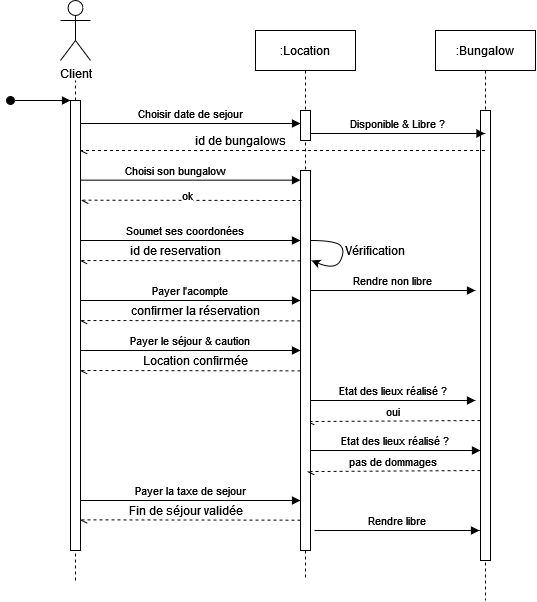

The diagram above was exported from draw.io. Its source (the exported page's mxGraphModel, read from the mxfile embedded in the PNG):
<mxGraphModel dx="865" dy="447" grid="1" gridSize="10" guides="1" tooltips="1" connect="1" arrows="1" fold="1" page="1" pageScale="1" pageWidth="850" pageHeight="1100" math="0" shadow="0">
  <root>
    <mxCell id="0" />
    <mxCell id="1" parent="0" />
    <mxCell id="1gKqWNHwLuRgaXXyn3CH-2" value="" style="endArrow=none;dashed=1;html=1;" parent="1" edge="1">
      <mxGeometry width="50" height="50" relative="1" as="geometry">
        <mxPoint x="170" y="630" as="sourcePoint" />
        <mxPoint x="170" y="130" as="targetPoint" />
      </mxGeometry>
    </mxCell>
    <mxCell id="3nuBFxr9cyL0pnOWT2aG-5" value=":Bungalow" style="shape=umlLifeline;perimeter=lifelinePerimeter;container=1;collapsible=0;recursiveResize=0;rounded=0;shadow=0;strokeWidth=1;" parent="1" vertex="1">
      <mxGeometry x="530" y="80" width="100" height="570" as="geometry" />
    </mxCell>
    <mxCell id="3nuBFxr9cyL0pnOWT2aG-6" value="" style="points=[];perimeter=orthogonalPerimeter;rounded=0;shadow=0;strokeWidth=1;" parent="3nuBFxr9cyL0pnOWT2aG-5" vertex="1">
      <mxGeometry x="45" y="80" width="10" height="450" as="geometry" />
    </mxCell>
    <mxCell id="1gKqWNHwLuRgaXXyn3CH-31" value="Etat des lieux réalisé ?" style="verticalAlign=bottom;endArrow=block;shadow=0;strokeWidth=1;" parent="3nuBFxr9cyL0pnOWT2aG-5" edge="1">
      <mxGeometry relative="1" as="geometry">
        <mxPoint x="-124.99999999999989" y="370" as="sourcePoint" />
        <mxPoint x="40" y="370" as="targetPoint" />
        <Array as="points">
          <mxPoint x="-70" y="370" />
          <mxPoint x="-50" y="370" />
          <mxPoint x="-20" y="370" />
        </Array>
      </mxGeometry>
    </mxCell>
    <mxCell id="1gKqWNHwLuRgaXXyn3CH-35" value="" style="endArrow=openAsync;html=1;exitX=-0.203;exitY=0.315;exitDx=0;exitDy=0;exitPerimeter=0;dashed=1;endFill=0;" parent="3nuBFxr9cyL0pnOWT2aG-5" edge="1">
      <mxGeometry width="50" height="50" relative="1" as="geometry">
        <mxPoint x="45" y="390" as="sourcePoint" />
        <mxPoint x="-127.97000000000003" y="391" as="targetPoint" />
      </mxGeometry>
    </mxCell>
    <mxCell id="1gKqWNHwLuRgaXXyn3CH-36" value="oui" style="edgeLabel;html=1;align=center;verticalAlign=middle;resizable=0;points=[];" parent="1gKqWNHwLuRgaXXyn3CH-35" vertex="1" connectable="0">
      <mxGeometry x="-0.1189" y="-3" relative="1" as="geometry">
        <mxPoint x="-13" y="-7" as="offset" />
      </mxGeometry>
    </mxCell>
    <mxCell id="3nuBFxr9cyL0pnOWT2aG-8" value="Choisir date de sejour" style="verticalAlign=bottom;endArrow=block;shadow=0;strokeWidth=1;" parent="1" edge="1">
      <mxGeometry relative="1" as="geometry">
        <mxPoint x="175.0000000000001" y="173" as="sourcePoint" />
        <mxPoint x="395" y="173" as="targetPoint" />
        <Array as="points">
          <mxPoint x="230" y="173" />
          <mxPoint x="250" y="173" />
          <mxPoint x="280" y="173" />
        </Array>
      </mxGeometry>
    </mxCell>
    <mxCell id="3nuBFxr9cyL0pnOWT2aG-2" value="" style="points=[];perimeter=orthogonalPerimeter;rounded=0;shadow=0;strokeWidth=1;" parent="1" vertex="1">
      <mxGeometry x="165" y="150" width="10" height="450" as="geometry" />
    </mxCell>
    <mxCell id="3nuBFxr9cyL0pnOWT2aG-3" value="" style="verticalAlign=bottom;startArrow=oval;endArrow=block;startSize=8;shadow=0;strokeWidth=1;" parent="1" target="3nuBFxr9cyL0pnOWT2aG-2" edge="1">
      <mxGeometry x="120" y="80" as="geometry">
        <mxPoint x="105" y="150" as="sourcePoint" />
      </mxGeometry>
    </mxCell>
    <mxCell id="1gKqWNHwLuRgaXXyn3CH-1" value="Client" style="shape=umlActor;verticalLabelPosition=bottom;verticalAlign=top;html=1;outlineConnect=0;" parent="1" vertex="1">
      <mxGeometry x="155" y="50" width="30" height="60" as="geometry" />
    </mxCell>
    <mxCell id="1gKqWNHwLuRgaXXyn3CH-3" value=":Location" style="shape=umlLifeline;perimeter=lifelinePerimeter;container=1;collapsible=0;recursiveResize=0;rounded=0;shadow=0;strokeWidth=1;" parent="1" vertex="1">
      <mxGeometry x="350" y="80" width="100" height="550" as="geometry" />
    </mxCell>
    <mxCell id="1gKqWNHwLuRgaXXyn3CH-4" value="" style="points=[];perimeter=orthogonalPerimeter;rounded=0;shadow=0;strokeWidth=1;" parent="1gKqWNHwLuRgaXXyn3CH-3" vertex="1">
      <mxGeometry x="45" y="80" width="10" height="30" as="geometry" />
    </mxCell>
    <mxCell id="1gKqWNHwLuRgaXXyn3CH-12" value="" style="points=[];perimeter=orthogonalPerimeter;rounded=0;shadow=0;strokeWidth=1;" parent="1gKqWNHwLuRgaXXyn3CH-3" vertex="1">
      <mxGeometry x="45" y="140" width="10" height="380" as="geometry" />
    </mxCell>
    <mxCell id="1gKqWNHwLuRgaXXyn3CH-14" value="" style="endArrow=openAsync;html=1;dashed=1;endFill=0;entryX=1.5;entryY=0.309;entryDx=0;entryDy=0;entryPerimeter=0;" parent="1gKqWNHwLuRgaXXyn3CH-3" edge="1">
      <mxGeometry width="50" height="50" relative="1" as="geometry">
        <mxPoint x="46" y="170" as="sourcePoint" />
        <mxPoint x="-173.9999999999999" y="169.66000000000003" as="targetPoint" />
      </mxGeometry>
    </mxCell>
    <mxCell id="1gKqWNHwLuRgaXXyn3CH-15" value="ok" style="edgeLabel;html=1;align=center;verticalAlign=middle;resizable=0;points=[];" parent="1gKqWNHwLuRgaXXyn3CH-14" vertex="1" connectable="0">
      <mxGeometry x="-0.1711" y="-2" relative="1" as="geometry">
        <mxPoint x="-24" y="-3" as="offset" />
      </mxGeometry>
    </mxCell>
    <mxCell id="1gKqWNHwLuRgaXXyn3CH-20" value="" style="curved=1;endArrow=classic;html=1;" parent="1gKqWNHwLuRgaXXyn3CH-3" edge="1">
      <mxGeometry width="50" height="50" relative="1" as="geometry">
        <mxPoint x="55" y="210" as="sourcePoint" />
        <mxPoint x="56" y="230" as="targetPoint" />
        <Array as="points">
          <mxPoint x="80" y="210" />
          <mxPoint x="90" y="220" />
          <mxPoint x="80" y="240" />
        </Array>
      </mxGeometry>
    </mxCell>
    <mxCell id="1gKqWNHwLuRgaXXyn3CH-34" value="Etat des lieux réalisé ?" style="verticalAlign=bottom;endArrow=block;shadow=0;strokeWidth=1;" parent="1gKqWNHwLuRgaXXyn3CH-3" target="3nuBFxr9cyL0pnOWT2aG-6" edge="1">
      <mxGeometry relative="1" as="geometry">
        <mxPoint x="55" y="420" as="sourcePoint" />
        <mxPoint x="220" y="420" as="targetPoint" />
        <Array as="points">
          <mxPoint x="110" y="420" />
          <mxPoint x="130" y="420" />
          <mxPoint x="160" y="420" />
        </Array>
      </mxGeometry>
    </mxCell>
    <mxCell id="1gKqWNHwLuRgaXXyn3CH-27" value="Payer le séjour &amp; caution" style="verticalAlign=bottom;endArrow=block;shadow=0;strokeWidth=1;" parent="1gKqWNHwLuRgaXXyn3CH-3" edge="1">
      <mxGeometry relative="1" as="geometry">
        <mxPoint x="-174.9999999999999" y="320" as="sourcePoint" />
        <mxPoint x="45" y="320" as="targetPoint" />
        <Array as="points">
          <mxPoint x="-120" y="320" />
          <mxPoint x="-100" y="320" />
          <mxPoint x="-70" y="320" />
        </Array>
      </mxGeometry>
    </mxCell>
    <mxCell id="1gKqWNHwLuRgaXXyn3CH-24" value="" style="endArrow=openAsync;html=1;dashed=1;endFill=0;entryX=1.5;entryY=0.309;entryDx=0;entryDy=0;entryPerimeter=0;" parent="1gKqWNHwLuRgaXXyn3CH-3" edge="1">
      <mxGeometry width="50" height="50" relative="1" as="geometry">
        <mxPoint x="45" y="290.34000000000003" as="sourcePoint" />
        <mxPoint x="-174.9999999999999" y="290.0000000000001" as="targetPoint" />
      </mxGeometry>
    </mxCell>
    <mxCell id="1gKqWNHwLuRgaXXyn3CH-7" value="Disponible &amp; Libre ?" style="verticalAlign=bottom;endArrow=block;shadow=0;strokeWidth=1;" parent="1" target="3nuBFxr9cyL0pnOWT2aG-5" edge="1">
      <mxGeometry relative="1" as="geometry">
        <mxPoint x="405" y="183" as="sourcePoint" />
        <mxPoint x="570" y="183" as="targetPoint" />
        <Array as="points">
          <mxPoint x="418" y="183" />
          <mxPoint x="438" y="183" />
          <mxPoint x="468" y="183" />
        </Array>
      </mxGeometry>
    </mxCell>
    <mxCell id="1gKqWNHwLuRgaXXyn3CH-10" value="id de bungalows" style="text;html=1;align=center;verticalAlign=middle;resizable=0;points=[];autosize=1;strokeColor=none;fillColor=none;" parent="1" vertex="1">
      <mxGeometry x="285" y="180" width="100" height="20" as="geometry" />
    </mxCell>
    <mxCell id="1gKqWNHwLuRgaXXyn3CH-11" value="Choisi son bungalow" style="verticalAlign=bottom;endArrow=block;shadow=0;strokeWidth=1;" parent="1" edge="1">
      <mxGeometry x="-0.1364" relative="1" as="geometry">
        <mxPoint x="175.0000000000001" y="229.66" as="sourcePoint" />
        <mxPoint x="395" y="229.66" as="targetPoint" />
        <Array as="points">
          <mxPoint x="230" y="229.66" />
          <mxPoint x="250" y="229.66" />
          <mxPoint x="280" y="229.66" />
        </Array>
        <mxPoint as="offset" />
      </mxGeometry>
    </mxCell>
    <mxCell id="1gKqWNHwLuRgaXXyn3CH-13" value="Soumet ses coordonées" style="verticalAlign=bottom;endArrow=block;shadow=0;strokeWidth=1;" parent="1" edge="1">
      <mxGeometry x="-0.0455" relative="1" as="geometry">
        <mxPoint x="175.0000000000001" y="290" as="sourcePoint" />
        <mxPoint x="395" y="290" as="targetPoint" />
        <Array as="points">
          <mxPoint x="230" y="290" />
          <mxPoint x="250" y="290" />
          <mxPoint x="280" y="290" />
        </Array>
        <mxPoint as="offset" />
      </mxGeometry>
    </mxCell>
    <mxCell id="1gKqWNHwLuRgaXXyn3CH-17" value="" style="endArrow=openAsync;html=1;dashed=1;endFill=0;entryX=1.5;entryY=0.309;entryDx=0;entryDy=0;entryPerimeter=0;" parent="1" edge="1">
      <mxGeometry width="50" height="50" relative="1" as="geometry">
        <mxPoint x="395" y="310.34000000000003" as="sourcePoint" />
        <mxPoint x="175.0000000000001" y="310.0000000000001" as="targetPoint" />
      </mxGeometry>
    </mxCell>
    <mxCell id="1gKqWNHwLuRgaXXyn3CH-19" value="id de reservation" style="text;html=1;align=center;verticalAlign=middle;resizable=0;points=[];autosize=1;strokeColor=none;fillColor=none;" parent="1" vertex="1">
      <mxGeometry x="220" y="290" width="100" height="20" as="geometry" />
    </mxCell>
    <mxCell id="1gKqWNHwLuRgaXXyn3CH-21" value="Vérification" style="text;html=1;strokeColor=none;fillColor=none;align=center;verticalAlign=middle;whiteSpace=wrap;rounded=0;" parent="1" vertex="1">
      <mxGeometry x="450" y="290" width="40" height="20" as="geometry" />
    </mxCell>
    <mxCell id="1gKqWNHwLuRgaXXyn3CH-23" value="Payer l'acompte " style="verticalAlign=bottom;endArrow=block;shadow=0;strokeWidth=1;" parent="1" edge="1">
      <mxGeometry relative="1" as="geometry">
        <mxPoint x="175.0000000000001" y="350" as="sourcePoint" />
        <mxPoint x="395" y="350" as="targetPoint" />
        <Array as="points">
          <mxPoint x="230" y="350" />
          <mxPoint x="250" y="350" />
          <mxPoint x="280" y="350" />
        </Array>
      </mxGeometry>
    </mxCell>
    <mxCell id="1gKqWNHwLuRgaXXyn3CH-25" value="confirmer la réservation" style="text;html=1;align=center;verticalAlign=middle;resizable=0;points=[];autosize=1;strokeColor=none;fillColor=none;" parent="1" vertex="1">
      <mxGeometry x="220" y="350" width="140" height="20" as="geometry" />
    </mxCell>
    <mxCell id="1gKqWNHwLuRgaXXyn3CH-26" value="" style="endArrow=openAsync;html=1;dashed=1;endFill=0;" parent="1" source="3nuBFxr9cyL0pnOWT2aG-5" target="3nuBFxr9cyL0pnOWT2aG-2" edge="1">
      <mxGeometry width="50" height="50" relative="1" as="geometry">
        <mxPoint x="350" y="290" as="sourcePoint" />
        <mxPoint x="400" y="240" as="targetPoint" />
        <Array as="points">
          <mxPoint x="450" y="200" />
        </Array>
      </mxGeometry>
    </mxCell>
    <mxCell id="1gKqWNHwLuRgaXXyn3CH-28" value="" style="endArrow=openAsync;html=1;dashed=1;endFill=0;entryX=1.5;entryY=0.309;entryDx=0;entryDy=0;entryPerimeter=0;" parent="1" edge="1">
      <mxGeometry width="50" height="50" relative="1" as="geometry">
        <mxPoint x="395" y="420.34000000000003" as="sourcePoint" />
        <mxPoint x="175.0000000000001" y="420.0000000000002" as="targetPoint" />
      </mxGeometry>
    </mxCell>
    <mxCell id="1gKqWNHwLuRgaXXyn3CH-29" value="Location confirmée" style="text;html=1;align=center;verticalAlign=middle;resizable=0;points=[];autosize=1;strokeColor=none;fillColor=none;" parent="1" vertex="1">
      <mxGeometry x="235" y="400" width="110" height="20" as="geometry" />
    </mxCell>
    <mxCell id="1gKqWNHwLuRgaXXyn3CH-30" value="" style="endArrow=openAsync;html=1;exitX=-0.203;exitY=0.315;exitDx=0;exitDy=0;exitPerimeter=0;dashed=1;endFill=0;" parent="1" edge="1">
      <mxGeometry width="50" height="50" relative="1" as="geometry">
        <mxPoint x="575" y="520" as="sourcePoint" />
        <mxPoint x="402.03" y="521" as="targetPoint" />
      </mxGeometry>
    </mxCell>
    <mxCell id="1gKqWNHwLuRgaXXyn3CH-32" value="pas de dommages" style="edgeLabel;html=1;align=center;verticalAlign=middle;resizable=0;points=[];" parent="1gKqWNHwLuRgaXXyn3CH-30" vertex="1" connectable="0">
      <mxGeometry x="-0.1189" y="-3" relative="1" as="geometry">
        <mxPoint x="-13" y="-7" as="offset" />
      </mxGeometry>
    </mxCell>
    <mxCell id="1gKqWNHwLuRgaXXyn3CH-38" value="Payer la taxe de sejour" style="verticalAlign=bottom;endArrow=block;shadow=0;strokeWidth=1;" parent="1" edge="1">
      <mxGeometry relative="1" as="geometry">
        <mxPoint x="175.0000000000001" y="550" as="sourcePoint" />
        <mxPoint x="395" y="550" as="targetPoint" />
        <Array as="points">
          <mxPoint x="230" y="550" />
          <mxPoint x="250" y="550" />
          <mxPoint x="280" y="550" />
        </Array>
      </mxGeometry>
    </mxCell>
    <mxCell id="1gKqWNHwLuRgaXXyn3CH-39" value="" style="endArrow=openAsync;html=1;dashed=1;endFill=0;entryX=1.5;entryY=0.309;entryDx=0;entryDy=0;entryPerimeter=0;" parent="1" edge="1">
      <mxGeometry width="50" height="50" relative="1" as="geometry">
        <mxPoint x="395" y="569.65" as="sourcePoint" />
        <mxPoint x="175.0000000000001" y="569.3100000000002" as="targetPoint" />
      </mxGeometry>
    </mxCell>
    <mxCell id="1gKqWNHwLuRgaXXyn3CH-40" value="Fin de séjour validée" style="text;html=1;align=center;verticalAlign=middle;resizable=0;points=[];autosize=1;strokeColor=none;fillColor=none;" parent="1" vertex="1">
      <mxGeometry x="220" y="550" width="120" height="20" as="geometry" />
    </mxCell>
    <mxCell id="6K7XAjrL24hknBMhsbzt-1" value="Rendre non libre" style="verticalAlign=bottom;endArrow=block;shadow=0;strokeWidth=1;" edge="1" parent="1">
      <mxGeometry relative="1" as="geometry">
        <mxPoint x="405" y="339.9999999999999" as="sourcePoint" />
        <mxPoint x="570" y="339.9999999999999" as="targetPoint" />
        <Array as="points">
          <mxPoint x="460" y="340" />
          <mxPoint x="480" y="340" />
          <mxPoint x="510" y="340" />
        </Array>
      </mxGeometry>
    </mxCell>
    <mxCell id="6K7XAjrL24hknBMhsbzt-2" value="Rendre libre" style="verticalAlign=bottom;endArrow=block;shadow=0;strokeWidth=1;" edge="1" parent="1">
      <mxGeometry relative="1" as="geometry">
        <mxPoint x="409" y="579.9999999999999" as="sourcePoint" />
        <mxPoint x="574" y="579.9999999999999" as="targetPoint" />
        <Array as="points">
          <mxPoint x="464" y="580" />
          <mxPoint x="484" y="580" />
          <mxPoint x="514" y="580" />
        </Array>
      </mxGeometry>
    </mxCell>
  </root>
</mxGraphModel>